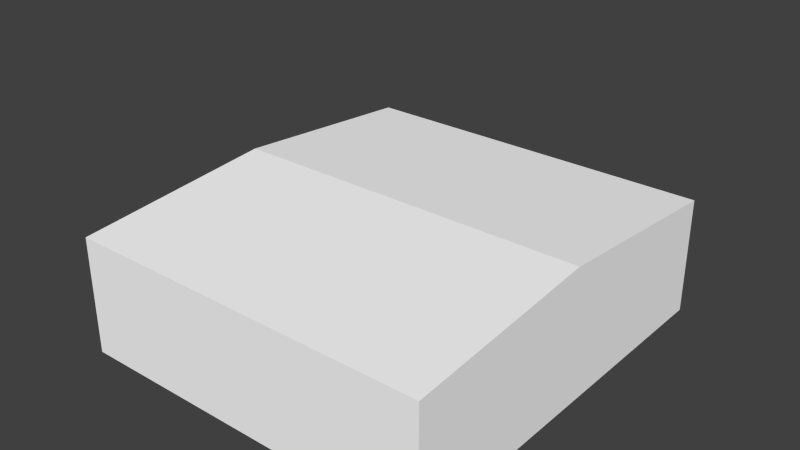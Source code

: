# Source: ebbz_building_ref_002.blend  (saved by Blender 2.79.7; exported with 4.5.12 LTS)
import bpy
from mathutils import Matrix  # noqa: F401  (used for matrix-valued properties, if any)

bpy.ops.wm.read_factory_settings(use_empty=True)
scene = bpy.context.scene
scene.name = 'Scene'

# ---- collections
col_collection_1 = bpy.data.collections.new('Collection 1'); scene.collection.children.link(col_collection_1)
col_collection_11 = bpy.data.collections.new('Collection 11'); scene.collection.children.link(col_collection_11)
col_collection_11.hide_render = True
col_collection_11.hide_viewport = True

# ---- materials (node trees are filled in below, after node groups)
mat_material = bpy.data.materials.new('Material')
mat_material.alpha_threshold = 0.0
mat_material.use_transparent_shadow = False
mat_material.preview_render_type = 'FLAT'
mat_material.diffuse_color = (1.0, 1.0, 1.0, 1.0)
mat_material.roughness = 0.5
mat_material.specular_intensity = 0.0
mat_doors = bpy.data.materials.new('Doors')
mat_doors.alpha_threshold = 0.0
mat_doors.use_transparent_shadow = False
mat_doors.preview_render_type = 'FLAT'
mat_doors.roughness = 0.5
mat_doors.line_color = (0.0, 0.0, 0.0, 1.0)
mat_doorborders = bpy.data.materials.new('DoorBorders')
mat_doorborders.alpha_threshold = 0.0
mat_doorborders.use_transparent_shadow = False
mat_doorborders.preview_render_type = 'FLAT'
mat_doorborders.diffuse_color = (0.1025, 0.1025, 0.1025, 1.0)
mat_doorborders.roughness = 0.5
mat_doorborders.line_color = (0.0, 0.0, 0.0, 1.0)
mat_rails = bpy.data.materials.new('Rails')
mat_rails.alpha_threshold = 0.0
mat_rails.use_transparent_shadow = False
mat_rails.diffuse_color = (0.1424, 0.1424, 0.1424, 1.0)
mat_rails.roughness = 0.5
mat_rails.line_color = (0.0, 0.0, 0.0, 1.0)
mat_hangarwall = bpy.data.materials.new('HangarWall')
mat_hangarwall.alpha_threshold = 0.0
mat_hangarwall.use_transparent_shadow = False
mat_hangarwall.preview_render_type = 'FLAT'
mat_hangarwall.roughness = 0.5
mat_hangarwall.line_color = (0.0, 0.0, 0.0, 1.0)
mat_wallborder = bpy.data.materials.new('WallBorder')
mat_wallborder.alpha_threshold = 0.0
mat_wallborder.use_transparent_shadow = False
mat_wallborder.preview_render_type = 'FLAT'
mat_wallborder.diffuse_color = (0.1626, 0.1626, 0.1626, 1.0)
mat_wallborder.roughness = 0.5
mat_wallborder.line_color = (0.0, 0.0, 0.0, 1.0)
mat_concrete = bpy.data.materials.new('Concrete')
mat_concrete.alpha_threshold = 0.0
mat_concrete.use_transparent_shadow = False
mat_concrete.preview_render_type = 'FLAT'
mat_concrete.roughness = 0.5
mat_concrete.line_color = (0.0, 0.0, 0.0, 1.0)

# ---- material node trees

# ---- world
world_world = bpy.data.worlds.new('World'); scene.world = world_world
world_world.color = (0.05088, 0.05088, 0.05088)
world_world.use_sun_shadow = False
world_world.sun_shadow_jitter_overblur = 0.0
world_world.cycles.sampling_method = 'NONE'
world_world.cycles.sample_map_resolution = 256

# ---- meshes
me_cube = bpy.data.meshes.new('Cube')
me_cube.from_pydata([(11.0, -12.0, 0.0), (-11.0, -12.0, 0.0), (-11.0, 12.0, 0.0), (11.0, 12.0, 5.0), (11.0, -12.0, 5.0), (-11.0, -12.0, 5.0), (-11.0, 12.0, 5.0), (11.0, -6.676e-06, 6.0), (-11.0, 1.907e-06, 6.0), (11.0, 12.0, 0.0), (11.0, 0.0, 0.0), (-11.0, 2.861e-06, 0.0), (11.0, -12.0, -2.0), (-11.0, -12.0, -2.0), (-11.0, 12.0, -2.0), (11.0, 12.0, -2.0), (11.0, 0.0, -2.0), (-11.0, 2.861e-06, -2.0)], [], [(0, 4, 5, 1), (9, 3, 7, 10), (7, 8, 5, 4), (10, 7, 4, 0), (1, 5, 8, 11), (11, 8, 6, 2), (3, 9, 2, 6), (3, 6, 8, 7), (0, 1, 13, 12), (11, 2, 14, 17), (10, 0, 12, 16), (1, 11, 17, 13), (9, 10, 16, 15), (2, 9, 15, 14)])
_uv = me_cube.uv_layers.new(name='UVMap')
_uv.uv.foreach_set('vector', [0.8932, 0.2812, 0.8932, 0.4801, 0.01772, 0.4801, 0.01772, 0.2812, 0.9728, 0.02152, 0.9728, 0.2205, 0.4953, 0.2603, 0.4953, 0.02152, 0.8929, 0.98, 0.01741, 0.9801, 0.0174, 0.5009, 0.8929, 0.5008, 0.4953, 0.02152, 0.4953, 0.2603, 0.01774, 0.2205, 0.01774, 0.02152, 0.9728, 0.02152, 0.9728, 0.2205, 0.4953, 0.2603, 0.4953, 0.02152, 0.4953, 0.02152, 0.4953, 0.2603, 0.01774, 0.2205, 0.01774, 0.02152, 0.01772, 0.4801, 0.01772, 0.2812, 0.8932, 0.2812, 0.8932, 0.4801, 0.8929, 0.9801, 0.01737, 0.98, 0.0174, 0.5008, 0.8929, 0.5009, 0.8932, 0.2812, 0.01772, 0.2812, 0.01772, 0.2812, 0.8932, 0.2812, 0.4953, 0.02152, 0.01774, 0.02152, 0.01774, 0.02152, 0.4953, 0.02152, 0.4953, 0.02152, 0.01774, 0.02152, 0.01774, 0.02152, 0.4953, 0.02152, 0.9728, 0.02152, 0.4953, 0.02152, 0.4953, 0.02152, 0.9728, 0.02152, 0.9728, 0.02152, 0.4953, 0.02152, 0.4953, 0.02152, 0.9728, 0.02152, 0.8932, 0.2812, 0.01772, 0.2812, 0.01772, 0.2812, 0.8932, 0.2812])
_uv.active_render = True
_uv = me_cube.uv_layers.new(name='UVMapTB')
_uv.uv.foreach_set('vector', [1.942, 0.2812, 1.942, 0.4801, 1.067, 0.4801, 1.067, 0.2812, 2.022, 0.02152, 2.022, 0.2205, 1.544, 0.2603, 1.544, 0.02152, 1.942, 0.98, 1.067, 0.9801, 1.067, 0.5009, 1.942, 0.5008, 1.544, 0.02152, 1.544, 0.2603, 1.067, 0.2205, 1.067, 0.02152, 0.9728, 0.02152, 0.9728, 0.2205, 0.4953, 0.2603, 0.4953, 0.02152, 0.4953, 0.02152, 0.4953, 0.2603, 0.01774, 0.2205, 0.01774, 0.02152, 0.01772, 0.4801, 0.01772, 0.2812, 0.8932, 0.2812, 0.8932, 0.4801, 0.8929, 0.9801, 0.01737, 0.98, 0.0174, 0.5008, 0.8929, 0.5009, 1.942, 0.2812, 1.067, 0.2812, 1.067, 0.2812, 1.942, 0.2812, 0.4953, 0.02152, 0.01774, 0.02152, 0.01774, 0.02152, 0.4953, 0.02152, 1.544, 0.02152, 1.067, 0.02152, 1.067, 0.02152, 1.544, 0.02152, 0.9728, 0.02152, 0.4953, 0.02152, 0.4953, 0.02152, 0.9728, 0.02152, 2.022, 0.02152, 1.544, 0.02152, 1.544, 0.02152, 2.022, 0.02152, 0.8932, 0.2812, 0.01772, 0.2812, 0.01772, 0.2812, 0.8932, 0.2812])
me_cube.materials.append(mat_material)
me_cube.use_remesh_preserve_volume = False
me_cube.use_remesh_preserve_attributes = False
me_cube.use_mirror_vertex_groups = False
me_cube.update()
me_cube_003 = bpy.data.meshes.new('Cube.003')
me_cube_003.from_pydata([(-12.0, -1.0, 11.0), (-12.0, 2.0, 11.0), (12.0, 2.0, 11.0), (12.0, -1.0, 11.0), (-12.0, -1.0, 11.1), (-12.0, 2.0, 11.1), (12.0, 2.0, 11.1), (12.0, -1.0, 11.1), (-6.0, 2.0, 11.1), (-9.537e-07, 2.0, 11.1), (6.0, 2.0, 11.1), (6.0, 2.0, 11.0), (-9.537e-07, 2.0, 11.0), (-6.0, 2.0, 11.0), (6.0, -1.0, 11.1), (-9.537e-07, -1.0, 11.1), (-6.0, -1.0, 11.1), (12.0, 2.0, 11.2), (12.0, -1.0, 11.2), (-6.0, 2.0, 11.2), (-9.493e-07, 2.0, 11.2), (6.0, 2.0, 11.2), (6.0, -1.0, 11.2), (-9.493e-07, -1.0, 11.2), (-6.0, -1.0, 11.2), (-6.1, -0.9, 11.1), (-6.1, 1.9, 11.1), (-11.9, 1.9, 11.1), (-11.9, -0.9, 11.1), (-0.1, -0.9, 11.2), (-0.1, 1.9, 11.2), (-5.9, 1.9, 11.2), (-5.9, -0.9, 11.2), (5.9, -0.9, 11.1), (5.9, 1.9, 11.1), (0.1, 1.9, 11.1), (0.1, -0.9, 11.1), (11.9, -0.9, 11.2), (11.9, 1.9, 11.2), (6.1, 1.9, 11.2), (6.1, -0.9, 11.2), (-6.1, -0.9, 11.03), (-6.1, 1.9, 11.03), (-11.9, 1.9, 11.03), (-11.9, -0.9, 11.03), (-0.1, -0.9, 11.13), (-0.1, 1.9, 11.13), (-5.9, 1.9, 11.13), (-5.9, -0.9, 11.13), (5.9, -0.9, 11.03), (5.9, 1.9, 11.03), (0.1, 1.9, 11.03), (0.1, -0.9, 11.03), (11.9, -0.9, 11.13), (11.9, 1.9, 11.13), (6.1, 1.9, 11.13), (6.1, -0.9, 11.13)], [], [(4, 5, 1, 0), (10, 6, 2, 11), (6, 7, 3, 2), (9, 8, 19, 20), (5, 8, 13, 1), (8, 9, 12, 13), (9, 10, 11, 12), (20, 23, 15, 9), (17, 18, 7, 6), (10, 14, 22, 21), (8, 16, 24, 19), (21, 17, 6, 10), (16, 8, 26, 25), (8, 5, 27, 26), (5, 4, 28, 27), (4, 16, 25, 28), (48, 47, 31, 32), (23, 20, 30, 29), (20, 19, 31, 30), (19, 24, 32, 31), (24, 23, 29, 32), (51, 50, 34, 35), (14, 10, 34, 33), (10, 9, 35, 34), (9, 15, 36, 35), (15, 14, 33, 36), (54, 53, 37, 38), (18, 17, 38, 37), (17, 21, 39, 38), (21, 22, 40, 39), (22, 18, 37, 40), (41, 44, 28, 25), (42, 43, 44, 41), (45, 46, 47, 48), (50, 51, 52, 49), (54, 55, 56, 53), (42, 41, 25, 26), (45, 48, 32, 29), (55, 54, 38, 39), (52, 51, 35, 36), (46, 45, 29, 30), (43, 42, 26, 27), (49, 52, 36, 33), (56, 55, 39, 40), (50, 49, 33, 34), (47, 46, 30, 31), (44, 43, 27, 28), (53, 56, 40, 37)])
me_cube_003.polygons.foreach_set('material_index', [1, 1, 1, 1, 1, 1, 1, 1, 1, 1, 1, 1, 1, 1, 1, 1, 1, 1, 1, 1, 1, 1, 1, 1, 1, 1, 1, 1, 1, 1, 1, 1, 0, 0, 0, 0, 1, 1, 1, 1, 1, 1, 1, 1, 1, 1, 1, 1])
me_cube_003.materials.append(mat_doors)
me_cube_003.materials.append(mat_doorborders)
me_cube_003.use_remesh_preserve_volume = False
me_cube_003.use_remesh_preserve_attributes = False
me_cube_003.use_mirror_vertex_groups = False
me_cube_003.update()
me_cube_002 = bpy.data.meshes.new('Cube.002')
me_cube_002.from_pydata([(-11.2, -12.0, 2.95), (-11.2, 12.0, 2.95), (-11.0, 12.0, 2.95), (-11.0, -12.0, 2.95), (-11.2, -12.0, 3.15), (-11.2, 12.0, 3.15), (-11.0, 12.0, 3.15), (-11.0, -12.0, 3.15)], [], [(4, 5, 1, 0), (5, 6, 2, 1), (6, 7, 3, 2), (7, 4, 0, 3), (0, 1, 2, 3), (7, 6, 5, 4)])
me_cube_002.materials.append(mat_rails)
me_cube_002.use_remesh_preserve_volume = False
me_cube_002.use_remesh_preserve_attributes = False
me_cube_002.use_mirror_vertex_groups = False
me_cube_002.update()
me_cube_001 = bpy.data.meshes.new('Cube.001')
me_cube_001.from_pydata([(11.0, -12.0, 0.0), (-11.0, -12.0, 0.0), (-11.0, 12.0, 0.0), (11.0, 12.0, 5.0), (11.0, -12.0, 5.0), (-11.0, -12.0, 5.0), (-11.0, 12.0, 5.0), (11.0, -6.676e-06, 6.0), (-11.0, 1.907e-06, 6.0), (11.0, 12.0, 0.0), (11.0, 0.0, 0.0), (11.0, -12.0, 1.003), (-11.0, -12.0, 1.003), (-11.0, 12.0, 1.003), (-11.0, 1.907e-06, 0.0), (11.0, 12.0, 1.003), (11.0, -3.338e-06, 1.003), (10.85, 11.85, 5.012), (-10.85, 11.85, 5.012), (-10.85, 0.1495, 5.988), (10.85, 0.1495, 5.988), (10.85, 12.0, 4.85), (10.85, 12.0, 1.153), (-10.85, 12.0, 1.153), (-10.85, 12.0, 4.85), (-11.0, -11.85, 1.003), (-11.0, -11.85, 4.862), (-11.0, 1.907e-06, 5.849), (-11.0, 11.85, 4.862), (-11.0, 11.85, 1.003), (-11.0, 11.85, 0.0), (-11.0, 1.907e-06, 1.003), (-11.0, -11.85, 0.0)], [], [(11, 4, 5, 12), (15, 3, 7, 16), (7, 8, 5, 4), (16, 7, 4, 11), (15, 9, 2, 13), (0, 11, 12, 1), (9, 15, 16, 10), (10, 16, 11, 0), (3, 6, 18, 17), (6, 8, 19, 18), (8, 7, 20, 19), (7, 3, 17, 20), (18, 19, 20, 17), (3, 15, 22, 21), (15, 13, 23, 22), (13, 6, 24, 23), (6, 3, 21, 24), (22, 23, 24, 21), (12, 5, 26, 25), (5, 8, 27, 26), (8, 6, 28, 27), (6, 13, 29, 28), (13, 2, 30, 29), (1, 12, 25, 32), (32, 25, 31, 14), (26, 27, 31, 25), (28, 29, 31, 27), (30, 14, 31, 29)])
me_cube_001.polygons.foreach_set('material_index', [0, 0, 0, 0, 2, 0, 0, 0, 1, 1, 1, 1, 0, 1, 1, 1, 1, 0, 1, 1, 1, 1, 1, 1, 0, 0, 0, 0])
me_cube_001.materials.append(mat_hangarwall)
me_cube_001.materials.append(mat_wallborder)
me_cube_001.materials.append(mat_concrete)
me_cube_001.use_remesh_preserve_volume = False
me_cube_001.use_remesh_preserve_attributes = False
me_cube_001.use_mirror_vertex_groups = False
me_cube_001.update()

# ---- objects
ob_hangar = bpy.data.objects.new('Hangar', me_cube)
ob_doors = bpy.data.objects.new('Doors', me_cube_003)
ob_railtb = bpy.data.objects.new('RailTB', me_cube_002)
ob_hangartb = bpy.data.objects.new('HangarTB', me_cube_001)

# ---- transforms, parenting, visibility, modifiers, constraints
ob_hangar.location = (0.0, 0.0, 0.0)
ob_hangar.lock_rotations_4d = False
ob_hangar.empty_display_type = 'ARROWS'
ob_hangar.lineart.crease_threshold = 0.0
ob_doors.location = (0.0, 0.0, 0.95)
ob_doors.rotation_euler = (1.571, -0.0, -1.571)
ob_doors.lineart.crease_threshold = 0.0
ob_railtb.location = (0.0, 0.0, 0.0)
ob_railtb.lineart.crease_threshold = 0.0
ob_hangartb.location = (0.0, 0.0, 0.0)
ob_hangartb.lock_rotations_4d = False
ob_hangartb.empty_display_type = 'ARROWS'
ob_hangartb.lineart.crease_threshold = 0.0

# ---- collection membership
col_collection_1.objects.link(ob_hangar)
col_collection_11.objects.link(ob_doors)
col_collection_11.objects.link(ob_railtb)
col_collection_11.objects.link(ob_hangartb)

# ---- scene / render settings (as saved in the file)
scene.frame_start = 1; scene.frame_end = 250; scene.frame_set(1)
scene.render.engine = 'BLENDER_EEVEE_NEXT'
scene.render.image_settings.color_mode = 'RGB'
scene.render.image_settings.compression = 90
scene.render.resolution_percentage = 50
scene.render.dither_intensity = 0.0
scene.render.use_bake_selected_to_active = True
scene.render.bake_margin = 8
scene.render.bake_bias = 0.22
scene.cycles.use_denoising = False
scene.cycles.samples = 10
scene.cycles.sampling_pattern = 'TABULATED_SOBOL'
scene.cycles.light_sampling_threshold = 0.0
scene.cycles.use_adaptive_sampling = False
scene.cycles.use_light_tree = False
scene.cycles.blur_glossy = 0.0
scene.cycles.volume_bounces = 1
scene.cycles.pixel_filter_type = 'GAUSSIAN'
scene.cycles.sample_clamp_indirect = 0.0
scene.view_settings.view_transform = 'Standard'
bpy.context.view_layer.update()

# ---- added for rendering (the .blend has no active camera and no usable light): camera, sun
cam_auto = bpy.data.cameras.new('AutoCamera')
cam_auto.lens = 50.0
cam_auto.sensor_width = 36.0
cam_auto.clip_end = 1000.0
ob_auto_camera = bpy.data.objects.new('AutoCamera', cam_auto)
scene.collection.objects.link(ob_auto_camera)
ob_auto_camera.location = (33.6945, -40.4334, 31.5556)
ob_auto_camera.rotation_euler = (1.09748, -7.21219e-08, 0.694738)
scene.camera = ob_auto_camera
light_auto_sun = bpy.data.lights.new('AutoSun', 'SUN')
light_auto_sun.energy = 3.0
light_auto_sun.angle = 0.0523599
ob_auto_sun = bpy.data.objects.new('AutoSun', light_auto_sun)
scene.collection.objects.link(ob_auto_sun)
ob_auto_sun.rotation_euler = (0.872665, 0.174533, 0.523599)
bpy.context.view_layer.update()
